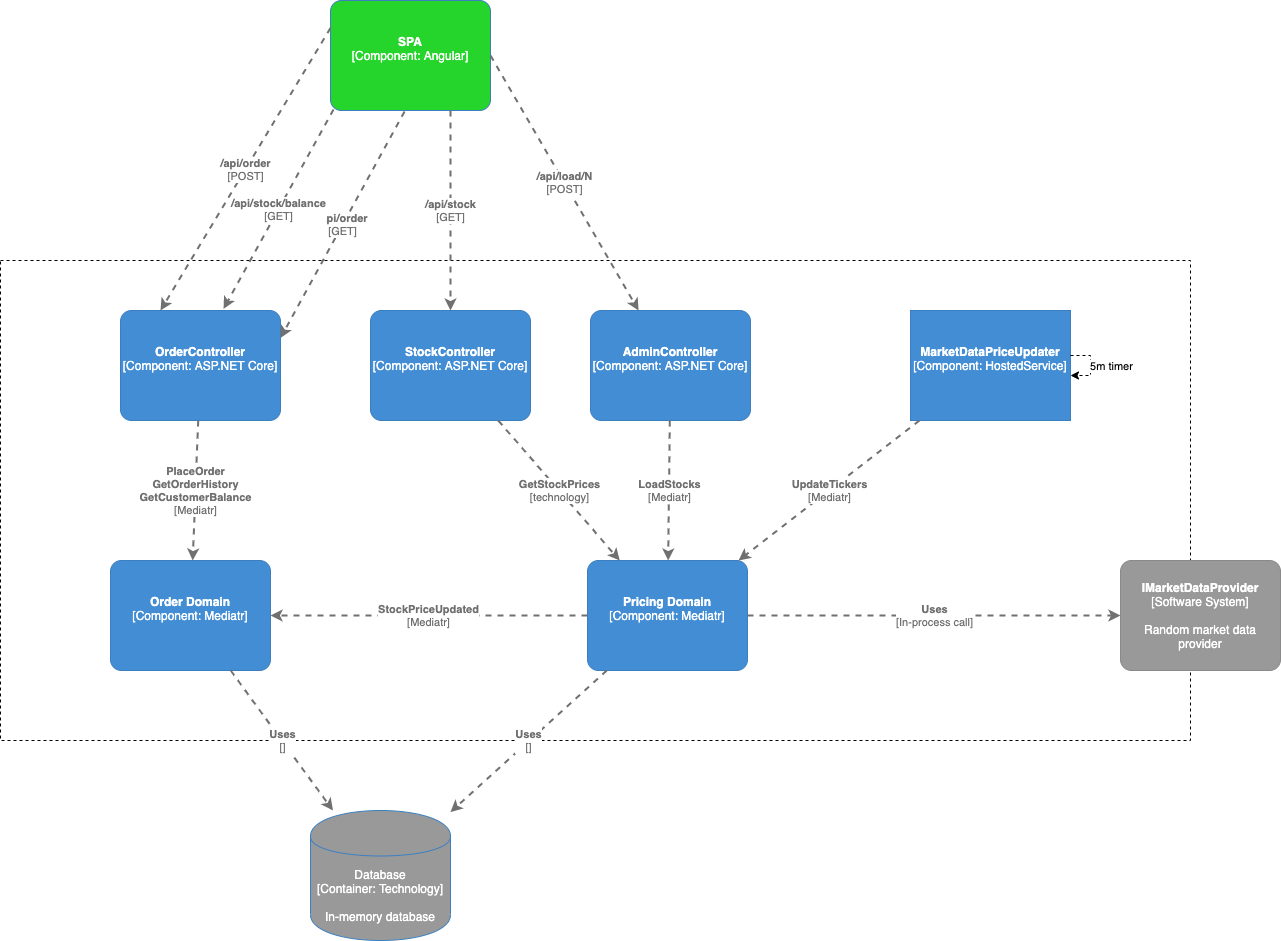

The diagram above was exported from draw.io. Its source (the exported page's mxGraphModel, read from the mxfile embedded in the PNG):
<mxGraphModel dx="1581" dy="903" grid="1" gridSize="10" guides="1" tooltips="1" connect="1" arrows="1" fold="1" page="1" pageScale="1" pageWidth="827" pageHeight="1169" math="0" shadow="0">
  <root>
    <mxCell id="0" />
    <mxCell id="1" parent="0" />
    <mxCell id="HdEdPK2cAyce7U3wjmnt-46" value="" style="rounded=0;whiteSpace=wrap;html=1;fillColor=none;dashed=1;" vertex="1" parent="1">
      <mxGeometry x="240" y="370" width="1190" height="480" as="geometry" />
    </mxCell>
    <object placeholders="1" c4Name="AdminController" c4Type="Component" c4Technology="ASP.NET Core" c4Description=" " label="&lt;b&gt;%c4Name%&lt;/b&gt;&lt;div&gt;[%c4Type%: %c4Technology%]&lt;/div&gt;&lt;br&gt;&lt;div&gt;%c4Description%&lt;/div&gt;" id="HdEdPK2cAyce7U3wjmnt-10">
      <mxCell style="rounded=1;whiteSpace=wrap;html=1;labelBackgroundColor=none;fillColor=#438DD5;fontColor=#ffffff;align=center;arcSize=10;strokeColor=#3C7FC0;metaEdit=1;metaData={&quot;c4Type&quot;:{&quot;editable&quot;:false}};points=[[0.25,0,0],[0.5,0,0],[0.75,0,0],[1,0.25,0],[1,0.5,0],[1,0.75,0],[0.75,1,0],[0.5,1,0],[0.25,1,0],[0,0.75,0],[0,0.5,0],[0,0.25,0]];" vertex="1" parent="1">
        <mxGeometry x="830" y="420" width="160" height="110.00000000000001" as="geometry" />
      </mxCell>
    </object>
    <object placeholders="1" c4Name="StockController" c4Type="Component" c4Technology="ASP.NET Core" c4Description=" " label="&lt;b&gt;%c4Name%&lt;/b&gt;&lt;div&gt;[%c4Type%: %c4Technology%]&lt;/div&gt;&lt;br&gt;&lt;div&gt;%c4Description%&lt;/div&gt;" id="HdEdPK2cAyce7U3wjmnt-11">
      <mxCell style="rounded=1;whiteSpace=wrap;html=1;labelBackgroundColor=none;fillColor=#438DD5;fontColor=#ffffff;align=center;arcSize=10;strokeColor=#3C7FC0;metaEdit=1;metaData={&quot;c4Type&quot;:{&quot;editable&quot;:false}};points=[[0.25,0,0],[0.5,0,0],[0.75,0,0],[1,0.25,0],[1,0.5,0],[1,0.75,0],[0.75,1,0],[0.5,1,0],[0.25,1,0],[0,0.75,0],[0,0.5,0],[0,0.25,0]];" vertex="1" parent="1">
        <mxGeometry x="610" y="420" width="160" height="110.00000000000001" as="geometry" />
      </mxCell>
    </object>
    <object placeholders="1" c4Name="OrderController" c4Type="Component" c4Technology="ASP.NET Core" c4Description=" " label="&lt;b&gt;%c4Name%&lt;/b&gt;&lt;div&gt;[%c4Type%: %c4Technology%]&lt;/div&gt;&lt;br&gt;&lt;div&gt;%c4Description%&lt;/div&gt;" id="HdEdPK2cAyce7U3wjmnt-12">
      <mxCell style="rounded=1;whiteSpace=wrap;html=1;labelBackgroundColor=none;fillColor=#438DD5;fontColor=#ffffff;align=center;arcSize=10;strokeColor=#3C7FC0;metaEdit=1;metaData={&quot;c4Type&quot;:{&quot;editable&quot;:false}};points=[[0.25,0,0],[0.5,0,0],[0.75,0,0],[1,0.25,0],[1,0.5,0],[1,0.75,0],[0.75,1,0],[0.5,1,0],[0.25,1,0],[0,0.75,0],[0,0.5,0],[0,0.25,0]];" vertex="1" parent="1">
        <mxGeometry x="360" y="420" width="160" height="110.00000000000001" as="geometry" />
      </mxCell>
    </object>
    <object placeholders="1" c4Name="SPA" c4Type="Component" c4Technology="Angular" c4Description=" " label="&lt;b&gt;%c4Name%&lt;/b&gt;&lt;div&gt;[%c4Type%: %c4Technology%]&lt;/div&gt;&lt;br&gt;&lt;div&gt;%c4Description%&lt;/div&gt;" id="HdEdPK2cAyce7U3wjmnt-13">
      <mxCell style="rounded=1;whiteSpace=wrap;html=1;labelBackgroundColor=none;fontColor=#ffffff;align=center;arcSize=10;strokeColor=#3C7FC0;metaEdit=1;metaData={&quot;c4Type&quot;:{&quot;editable&quot;:false}};points=[[0.25,0,0],[0.5,0,0],[0.75,0,0],[1,0.25,0],[1,0.5,0],[1,0.75,0],[0.75,1,0],[0.5,1,0],[0.25,1,0],[0,0.75,0],[0,0.5,0],[0,0.25,0]];fillColor=#26D52C;" vertex="1" parent="1">
        <mxGeometry x="570" y="110" width="160" height="110.00000000000001" as="geometry" />
      </mxCell>
    </object>
    <object placeholders="1" c4Name="Pricing Domain" c4Type="Component" c4Technology="Mediatr" c4Description=" " label="&lt;b&gt;%c4Name%&lt;/b&gt;&lt;div&gt;[%c4Type%: %c4Technology%]&lt;/div&gt;&lt;br&gt;&lt;div&gt;%c4Description%&lt;/div&gt;" id="HdEdPK2cAyce7U3wjmnt-15">
      <mxCell style="rounded=1;whiteSpace=wrap;html=1;labelBackgroundColor=none;fillColor=#438DD5;fontColor=#ffffff;align=center;arcSize=10;strokeColor=#3C7FC0;metaEdit=1;metaData={&quot;c4Type&quot;:{&quot;editable&quot;:false}};points=[[0.25,0,0],[0.5,0,0],[0.75,0,0],[1,0.25,0],[1,0.5,0],[1,0.75,0],[0.75,1,0],[0.5,1,0],[0.25,1,0],[0,0.75,0],[0,0.5,0],[0,0.25,0]];" vertex="1" parent="1">
        <mxGeometry x="827" y="670" width="160" height="110.00000000000001" as="geometry" />
      </mxCell>
    </object>
    <object placeholders="1" c4Name="Order Domain" c4Type="Component" c4Technology="Mediatr" c4Description=" " label="&lt;b&gt;%c4Name%&lt;/b&gt;&lt;div&gt;[%c4Type%: %c4Technology%]&lt;/div&gt;&lt;br&gt;&lt;div&gt;%c4Description%&lt;/div&gt;" id="HdEdPK2cAyce7U3wjmnt-16">
      <mxCell style="rounded=1;whiteSpace=wrap;html=1;labelBackgroundColor=none;fillColor=#438DD5;fontColor=#ffffff;align=center;arcSize=10;strokeColor=#3C7FC0;metaEdit=1;metaData={&quot;c4Type&quot;:{&quot;editable&quot;:false}};points=[[0.25,0,0],[0.5,0,0],[0.75,0,0],[1,0.25,0],[1,0.5,0],[1,0.75,0],[0.75,1,0],[0.5,1,0],[0.25,1,0],[0,0.75,0],[0,0.5,0],[0,0.25,0]];" vertex="1" parent="1">
        <mxGeometry x="350" y="670" width="160" height="110.00000000000001" as="geometry" />
      </mxCell>
    </object>
    <object placeholders="1" c4Type="Relationship" c4Technology="POST" c4Description="/api/load/N" label="&lt;div style=&quot;text-align: left&quot;&gt;&lt;div style=&quot;text-align: center&quot;&gt;&lt;b&gt;%c4Description%&lt;/b&gt;&lt;/div&gt;&lt;div style=&quot;text-align: center&quot;&gt;[%c4Technology%]&lt;/div&gt;&lt;/div&gt;" id="HdEdPK2cAyce7U3wjmnt-17">
      <mxCell style="edgeStyle=none;rounded=0;html=1;jettySize=auto;orthogonalLoop=1;strokeColor=#707070;strokeWidth=2;fontColor=#707070;jumpStyle=none;dashed=1;metaEdit=1;metaData={&quot;c4Type&quot;:{&quot;editable&quot;:false}};exitX=1;exitY=0.5;exitDx=0;exitDy=0;exitPerimeter=0;" edge="1" parent="1" source="HdEdPK2cAyce7U3wjmnt-13" target="HdEdPK2cAyce7U3wjmnt-10">
        <mxGeometry width="160" relative="1" as="geometry">
          <mxPoint x="550" y="160" as="sourcePoint" />
          <mxPoint x="710" y="160" as="targetPoint" />
        </mxGeometry>
      </mxCell>
    </object>
    <object placeholders="1" c4Type="Relationship" c4Technology="Mediatr" c4Description="LoadStocks" label="&lt;div style=&quot;text-align: left&quot;&gt;&lt;div style=&quot;text-align: center&quot;&gt;&lt;b&gt;%c4Description%&lt;/b&gt;&lt;/div&gt;&lt;div style=&quot;text-align: center&quot;&gt;[%c4Technology%]&lt;/div&gt;&lt;/div&gt;" id="HdEdPK2cAyce7U3wjmnt-19">
      <mxCell style="edgeStyle=none;rounded=0;html=1;jettySize=auto;orthogonalLoop=1;strokeColor=#707070;strokeWidth=2;fontColor=#707070;jumpStyle=none;dashed=1;metaEdit=1;metaData={&quot;c4Type&quot;:{&quot;editable&quot;:false}};" edge="1" parent="1" source="HdEdPK2cAyce7U3wjmnt-10" target="HdEdPK2cAyce7U3wjmnt-15">
        <mxGeometry width="160" relative="1" as="geometry">
          <mxPoint x="920" y="660" as="sourcePoint" />
          <mxPoint x="1080" y="660" as="targetPoint" />
        </mxGeometry>
      </mxCell>
    </object>
    <object placeholders="1" c4Name="MarketDataPriceUpdater" c4Type="Component" c4Technology="HostedService" c4Description=" " label="&lt;b&gt;%c4Name%&lt;/b&gt;&lt;div&gt;[%c4Type%: %c4Technology%]&lt;/div&gt;&lt;br&gt;&lt;div&gt;%c4Description%&lt;/div&gt;" id="HdEdPK2cAyce7U3wjmnt-20">
      <mxCell style="rounded=1;whiteSpace=wrap;html=1;labelBackgroundColor=none;fillColor=#438DD5;fontColor=#ffffff;align=center;arcSize=0;strokeColor=#3C7FC0;metaEdit=1;metaData={&quot;c4Type&quot;:{&quot;editable&quot;:false}};points=[[0.25,0,0],[0.5,0,0],[0.75,0,0],[1,0.25,0],[1,0.5,0],[1,0.75,0],[0.75,1,0],[0.5,1,0],[0.25,1,0],[0,0.75,0],[0,0.5,0],[0,0.25,0]];" vertex="1" parent="1">
        <mxGeometry x="1150" y="420" width="160" height="110.00000000000001" as="geometry" />
      </mxCell>
    </object>
    <object placeholders="1" c4Type="Relationship" c4Technology="Mediatr" c4Description="UpdateTickers" label="&lt;div style=&quot;text-align: left&quot;&gt;&lt;div style=&quot;text-align: center&quot;&gt;&lt;b&gt;%c4Description%&lt;/b&gt;&lt;/div&gt;&lt;div style=&quot;text-align: center&quot;&gt;[%c4Technology%]&lt;/div&gt;&lt;/div&gt;" id="HdEdPK2cAyce7U3wjmnt-23">
      <mxCell style="edgeStyle=none;rounded=0;html=1;jettySize=auto;orthogonalLoop=1;strokeColor=#707070;strokeWidth=2;fontColor=#707070;jumpStyle=none;dashed=1;metaEdit=1;metaData={&quot;c4Type&quot;:{&quot;editable&quot;:false}};" edge="1" parent="1" source="HdEdPK2cAyce7U3wjmnt-20" target="HdEdPK2cAyce7U3wjmnt-15">
        <mxGeometry width="160" relative="1" as="geometry">
          <mxPoint x="780" y="620" as="sourcePoint" />
          <mxPoint x="940" y="620" as="targetPoint" />
        </mxGeometry>
      </mxCell>
    </object>
    <object placeholders="1" c4Name="IMarketDataProvider" c4Type="Software System" c4Description="Random market data provider" label="&lt;b&gt;%c4Name%&lt;/b&gt;&lt;div&gt;[%c4Type%]&lt;/div&gt;&lt;br&gt;&lt;div&gt;%c4Description%&lt;/div&gt;" id="HdEdPK2cAyce7U3wjmnt-27">
      <mxCell style="rounded=1;whiteSpace=wrap;html=1;labelBackgroundColor=none;fillColor=#999999;fontColor=#ffffff;align=center;arcSize=10;strokeColor=#8A8A8A;metaEdit=1;metaData={&quot;c4Type&quot;:{&quot;editable&quot;:false}};points=[[0.25,0,0],[0.5,0,0],[0.75,0,0],[1,0.25,0],[1,0.5,0],[1,0.75,0],[0.75,1,0],[0.5,1,0],[0.25,1,0],[0,0.75,0],[0,0.5,0],[0,0.25,0]];" vertex="1" parent="1">
        <mxGeometry x="1360" y="670" width="160" height="110.00000000000001" as="geometry" />
      </mxCell>
    </object>
    <object placeholders="1" c4Type="Relationship" c4Technology="In-process call" c4Description="Uses" label="&lt;div style=&quot;text-align: left&quot;&gt;&lt;div style=&quot;text-align: center&quot;&gt;&lt;b&gt;%c4Description%&lt;/b&gt;&lt;/div&gt;&lt;div style=&quot;text-align: center&quot;&gt;[%c4Technology%]&lt;/div&gt;&lt;/div&gt;" id="HdEdPK2cAyce7U3wjmnt-28">
      <mxCell style="edgeStyle=none;rounded=0;html=1;jettySize=auto;orthogonalLoop=1;strokeColor=#707070;strokeWidth=2;fontColor=#707070;jumpStyle=none;dashed=1;metaEdit=1;metaData={&quot;c4Type&quot;:{&quot;editable&quot;:false}};" edge="1" parent="1" source="HdEdPK2cAyce7U3wjmnt-15" target="HdEdPK2cAyce7U3wjmnt-27">
        <mxGeometry width="160" relative="1" as="geometry">
          <mxPoint x="860" y="750" as="sourcePoint" />
          <mxPoint x="1020" y="750" as="targetPoint" />
        </mxGeometry>
      </mxCell>
    </object>
    <object placeholders="1" c4Type="Relationship" c4Technology="Mediatr" c4Description="StockPriceUpdated" label="&lt;div style=&quot;text-align: left&quot;&gt;&lt;div style=&quot;text-align: center&quot;&gt;&lt;b&gt;%c4Description%&lt;/b&gt;&lt;/div&gt;&lt;div style=&quot;text-align: center&quot;&gt;[%c4Technology%]&lt;/div&gt;&lt;/div&gt;" id="HdEdPK2cAyce7U3wjmnt-30">
      <mxCell style="edgeStyle=none;rounded=0;html=1;jettySize=auto;orthogonalLoop=1;strokeColor=#707070;strokeWidth=2;fontColor=#707070;jumpStyle=none;dashed=1;metaEdit=1;metaData={&quot;c4Type&quot;:{&quot;editable&quot;:false}};" edge="1" parent="1" source="HdEdPK2cAyce7U3wjmnt-15" target="HdEdPK2cAyce7U3wjmnt-16">
        <mxGeometry width="160" relative="1" as="geometry">
          <mxPoint x="580" y="930" as="sourcePoint" />
          <mxPoint x="740" y="930" as="targetPoint" />
        </mxGeometry>
      </mxCell>
    </object>
    <object placeholders="1" c4Type="Relationship" c4Technology="GET" c4Description="/api/stock" label="&lt;div style=&quot;text-align: left&quot;&gt;&lt;div style=&quot;text-align: center&quot;&gt;&lt;b&gt;%c4Description%&lt;/b&gt;&lt;/div&gt;&lt;div style=&quot;text-align: center&quot;&gt;[%c4Technology%]&lt;/div&gt;&lt;/div&gt;" id="HdEdPK2cAyce7U3wjmnt-33">
      <mxCell style="edgeStyle=none;rounded=0;html=1;jettySize=auto;orthogonalLoop=1;strokeColor=#707070;strokeWidth=2;fontColor=#707070;jumpStyle=none;dashed=1;metaEdit=1;metaData={&quot;c4Type&quot;:{&quot;editable&quot;:false}};exitX=0.75;exitY=1;exitDx=0;exitDy=0;exitPerimeter=0;" edge="1" parent="1" source="HdEdPK2cAyce7U3wjmnt-13" target="HdEdPK2cAyce7U3wjmnt-11">
        <mxGeometry width="160" relative="1" as="geometry">
          <mxPoint x="130" y="170" as="sourcePoint" />
          <mxPoint x="290" y="170" as="targetPoint" />
        </mxGeometry>
      </mxCell>
    </object>
    <object placeholders="1" c4Type="Relationship" c4Technology="technology" c4Description="GetStockPrices" label="&lt;div style=&quot;text-align: left&quot;&gt;&lt;div style=&quot;text-align: center&quot;&gt;&lt;b&gt;%c4Description%&lt;/b&gt;&lt;/div&gt;&lt;div style=&quot;text-align: center&quot;&gt;[%c4Technology%]&lt;/div&gt;&lt;/div&gt;" id="HdEdPK2cAyce7U3wjmnt-34">
      <mxCell style="edgeStyle=none;rounded=0;html=1;jettySize=auto;orthogonalLoop=1;strokeColor=#707070;strokeWidth=2;fontColor=#707070;jumpStyle=none;dashed=1;metaEdit=1;metaData={&quot;c4Type&quot;:{&quot;editable&quot;:false}};" edge="1" parent="1" source="HdEdPK2cAyce7U3wjmnt-11" target="HdEdPK2cAyce7U3wjmnt-15">
        <mxGeometry width="160" relative="1" as="geometry">
          <mxPoint x="470" y="610" as="sourcePoint" />
          <mxPoint x="630" y="610" as="targetPoint" />
        </mxGeometry>
      </mxCell>
    </object>
    <object placeholders="1" c4Type="Database" c4Technology="Technology" c4Description="In-memory database" label="%c4Type%&lt;div&gt;[Container:&amp;nbsp;%c4Technology%]&lt;/div&gt;&lt;br&gt;&lt;div&gt;%c4Description%&lt;/div&gt;" id="HdEdPK2cAyce7U3wjmnt-35">
      <mxCell style="shape=cylinder;whiteSpace=wrap;html=1;boundedLbl=1;rounded=0;labelBackgroundColor=none;fontSize=12;fontColor=#ffffff;align=center;strokeColor=#3C7FC0;metaEdit=1;points=[[0.5,0,0],[1,0.25,0],[1,0.5,0],[1,0.75,0],[0.5,1,0],[0,0.75,0],[0,0.5,0],[0,0.25,0]];metaData={&quot;c4Type&quot;:{&quot;editable&quot;:false}};fillColor=#999999;" vertex="1" parent="1">
        <mxGeometry x="550" y="920" width="140" height="130" as="geometry" />
      </mxCell>
    </object>
    <object placeholders="1" c4Type="Relationship" c4Technology="GET" c4Description="/api/order" label="&lt;div style=&quot;text-align: left&quot;&gt;&lt;div style=&quot;text-align: center&quot;&gt;&lt;b&gt;%c4Description%&lt;/b&gt;&lt;/div&gt;&lt;div style=&quot;text-align: center&quot;&gt;[%c4Technology%]&lt;/div&gt;&lt;/div&gt;" id="HdEdPK2cAyce7U3wjmnt-36">
      <mxCell style="edgeStyle=none;rounded=0;html=1;entryX=1;entryY=0.25;jettySize=auto;orthogonalLoop=1;strokeColor=#707070;strokeWidth=2;fontColor=#707070;jumpStyle=none;dashed=1;metaEdit=1;metaData={&quot;c4Type&quot;:{&quot;editable&quot;:false}};entryDx=0;entryDy=0;entryPerimeter=0;exitX=0.463;exitY=1.009;exitDx=0;exitDy=0;exitPerimeter=0;" edge="1" parent="1" source="HdEdPK2cAyce7U3wjmnt-13" target="HdEdPK2cAyce7U3wjmnt-12">
        <mxGeometry width="160" relative="1" as="geometry">
          <mxPoint x="100" y="150" as="sourcePoint" />
          <mxPoint x="260" y="150" as="targetPoint" />
        </mxGeometry>
      </mxCell>
    </object>
    <object placeholders="1" c4Type="Relationship" c4Technology="GET" c4Description="/api/stock/balance" label="&lt;div style=&quot;text-align: left&quot;&gt;&lt;div style=&quot;text-align: center&quot;&gt;&lt;b&gt;%c4Description%&lt;/b&gt;&lt;/div&gt;&lt;div style=&quot;text-align: center&quot;&gt;[%c4Technology%]&lt;/div&gt;&lt;/div&gt;" id="HdEdPK2cAyce7U3wjmnt-37">
      <mxCell style="edgeStyle=none;rounded=0;html=1;entryX=0.644;entryY=-0.015;jettySize=auto;orthogonalLoop=1;strokeColor=#707070;strokeWidth=2;fontColor=#707070;jumpStyle=none;dashed=1;metaEdit=1;metaData={&quot;c4Type&quot;:{&quot;editable&quot;:false}};entryDx=0;entryDy=0;entryPerimeter=0;exitX=0.019;exitY=0.991;exitDx=0;exitDy=0;exitPerimeter=0;" edge="1" parent="1" source="HdEdPK2cAyce7U3wjmnt-13" target="HdEdPK2cAyce7U3wjmnt-12">
        <mxGeometry width="160" relative="1" as="geometry">
          <mxPoint x="50" y="70" as="sourcePoint" />
          <mxPoint x="210" y="70" as="targetPoint" />
        </mxGeometry>
      </mxCell>
    </object>
    <object placeholders="1" c4Type="Relationship" c4Technology="POST" c4Description="/api/order" label="&lt;div style=&quot;text-align: left&quot;&gt;&lt;div style=&quot;text-align: center&quot;&gt;&lt;b&gt;%c4Description%&lt;/b&gt;&lt;/div&gt;&lt;div style=&quot;text-align: center&quot;&gt;[%c4Technology%]&lt;/div&gt;&lt;/div&gt;" id="HdEdPK2cAyce7U3wjmnt-38">
      <mxCell style="edgeStyle=none;rounded=0;html=1;entryX=0.25;entryY=0;jettySize=auto;orthogonalLoop=1;strokeColor=#707070;strokeWidth=2;fontColor=#707070;jumpStyle=none;dashed=1;metaEdit=1;metaData={&quot;c4Type&quot;:{&quot;editable&quot;:false}};exitX=0;exitY=0.25;exitDx=0;exitDy=0;exitPerimeter=0;entryDx=0;entryDy=0;entryPerimeter=0;" edge="1" parent="1" source="HdEdPK2cAyce7U3wjmnt-13" target="HdEdPK2cAyce7U3wjmnt-12">
        <mxGeometry width="160" relative="1" as="geometry">
          <mxPoint x="40" y="60" as="sourcePoint" />
          <mxPoint x="200" y="60" as="targetPoint" />
        </mxGeometry>
      </mxCell>
    </object>
    <object placeholders="1" c4Type="Relationship" c4Technology="Mediatr" c4Description="PlaceOrder&#10;GetOrderHistory&#10;GetCustomerBalance" label="&lt;div style=&quot;text-align: left&quot;&gt;&lt;div style=&quot;text-align: center&quot;&gt;&lt;b&gt;%c4Description%&lt;/b&gt;&lt;/div&gt;&lt;div style=&quot;text-align: center&quot;&gt;[%c4Technology%]&lt;/div&gt;&lt;/div&gt;" id="HdEdPK2cAyce7U3wjmnt-39">
      <mxCell style="edgeStyle=none;rounded=0;html=1;jettySize=auto;orthogonalLoop=1;strokeColor=#707070;strokeWidth=2;fontColor=#707070;jumpStyle=none;dashed=1;metaEdit=1;metaData={&quot;c4Type&quot;:{&quot;editable&quot;:false}};" edge="1" parent="1" source="HdEdPK2cAyce7U3wjmnt-12" target="HdEdPK2cAyce7U3wjmnt-16">
        <mxGeometry width="160" relative="1" as="geometry">
          <mxPoint x="350" y="630" as="sourcePoint" />
          <mxPoint x="510" y="630" as="targetPoint" />
        </mxGeometry>
      </mxCell>
    </object>
    <object placeholders="1" c4Type="Relationship" c4Technology="" c4Description="Uses" label="&lt;div style=&quot;text-align: left&quot;&gt;&lt;div style=&quot;text-align: center&quot;&gt;&lt;b&gt;%c4Description%&lt;/b&gt;&lt;/div&gt;&lt;div style=&quot;text-align: center&quot;&gt;[%c4Technology%]&lt;/div&gt;&lt;/div&gt;" id="HdEdPK2cAyce7U3wjmnt-41">
      <mxCell style="edgeStyle=none;rounded=0;html=1;jettySize=auto;orthogonalLoop=1;strokeColor=#707070;strokeWidth=2;fontColor=#707070;jumpStyle=none;dashed=1;metaEdit=1;metaData={&quot;c4Type&quot;:{&quot;editable&quot;:false}};" edge="1" parent="1" source="HdEdPK2cAyce7U3wjmnt-16" target="HdEdPK2cAyce7U3wjmnt-35">
        <mxGeometry width="160" relative="1" as="geometry">
          <mxPoint x="400" y="930" as="sourcePoint" />
          <mxPoint x="560" y="930" as="targetPoint" />
        </mxGeometry>
      </mxCell>
    </object>
    <object placeholders="1" c4Type="Relationship" c4Technology="" c4Description="Uses" label="&lt;div style=&quot;text-align: left&quot;&gt;&lt;div style=&quot;text-align: center&quot;&gt;&lt;b&gt;%c4Description%&lt;/b&gt;&lt;/div&gt;&lt;div style=&quot;text-align: center&quot;&gt;[%c4Technology%]&lt;/div&gt;&lt;/div&gt;" id="HdEdPK2cAyce7U3wjmnt-42">
      <mxCell style="edgeStyle=none;rounded=0;html=1;jettySize=auto;orthogonalLoop=1;strokeColor=#707070;strokeWidth=2;fontColor=#707070;jumpStyle=none;dashed=1;metaEdit=1;metaData={&quot;c4Type&quot;:{&quot;editable&quot;:false}};" edge="1" parent="1" source="HdEdPK2cAyce7U3wjmnt-15" target="HdEdPK2cAyce7U3wjmnt-35">
        <mxGeometry width="160" relative="1" as="geometry">
          <mxPoint x="720" y="870" as="sourcePoint" />
          <mxPoint x="880" y="870" as="targetPoint" />
        </mxGeometry>
      </mxCell>
    </object>
    <mxCell id="HdEdPK2cAyce7U3wjmnt-44" style="edgeStyle=entityRelationEdgeStyle;rounded=0;orthogonalLoop=1;jettySize=auto;html=1;dashed=1;elbow=horizontal;" edge="1" parent="1" source="HdEdPK2cAyce7U3wjmnt-20" target="HdEdPK2cAyce7U3wjmnt-20">
      <mxGeometry relative="1" as="geometry" />
    </mxCell>
    <mxCell id="HdEdPK2cAyce7U3wjmnt-45" value="5m timer" style="edgeLabel;html=1;align=center;verticalAlign=middle;resizable=0;points=[];" vertex="1" connectable="0" parent="HdEdPK2cAyce7U3wjmnt-44">
      <mxGeometry x="0.3667" y="2" relative="1" as="geometry">
        <mxPoint x="21" y="-12" as="offset" />
      </mxGeometry>
    </mxCell>
  </root>
</mxGraphModel>